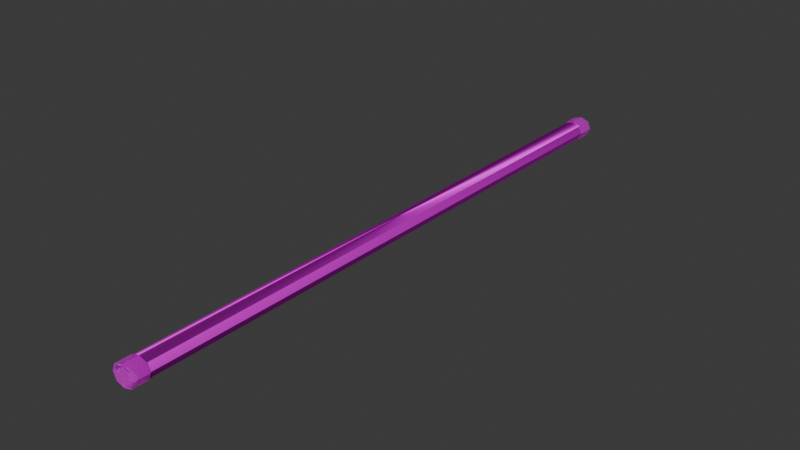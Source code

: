 # Source: Pipe.blend  (saved by Blender 4.0.36; exported with 4.5.12 LTS)
import bpy
from mathutils import Matrix  # noqa: F401  (used for matrix-valued properties, if any)

bpy.ops.wm.read_factory_settings(use_empty=True)
scene = bpy.context.scene
scene.name = 'Scene'

# ---- collections
col_collection = bpy.data.collections.new('Collection'); scene.collection.children.link(col_collection)

# ---- images (referenced by path relative to the original .blend; pixels are not part of the script)
import os
ASSET_DIR = os.environ.get("B2B_ASSET_DIR", "")  # directory of the original .blend (textures are referenced by path, not embedded)
HERE = os.path.dirname(os.path.abspath(__file__))  # packed textures are extracted next to this script under _unpacked/

def load_image(name, relpath, width, height, colorspace="sRGB"):
    """Load a texture the original file referenced (path relative to the .blend, or extracted next to this script)."""
    p = next((c for c in (os.path.join(HERE, relpath), os.path.join(ASSET_DIR, relpath)) if relpath and os.path.exists(c)), "")
    if p:
        img = bpy.data.images.load(p, check_existing=True)
        img.name = name
    else:  # same state as the original file: an image datablock whose file is absent (Cycles renders it pink)
        img = bpy.data.images.new(name, width, height)
        img.source = "FILE"
        img.filepath = "//" + (relpath or name)
    img.colorspace_settings.name = colorspace
    return img
img_download_jpg = load_image('download.jpg', 'download.jpg', 1024, 1024, 'sRGB')
img_chjpdmf0zs9sci9pbwfnzxmvd2vic2l0zs8ymdizltewl3jhd3bpegvsb2z = load_image('cHJpdmF0ZS9sci9pbWFnZXMvd2Vic2l0ZS8yMDIzLTEwL3Jhd3BpeGVsb2Z', 'cHJpdmF0ZS9sci9pbWFnZXMvd2Vic2l0ZS8yMDIzLTEwL3Jhd3BpeGVsb2ZmaWNlMV9waG90b19vZl9pcm9uX3RleHR1cmVfYmFja2dyb3VuZF9zaW1wbGVfYWVzdGhldF8zNDJlYWZlMi1lNGZlLTQzNGMtOWZkMi0xMDlkNjZlMzk4MTNfMS5qcGc.webp', 1024, 1024, 'sRGB')

# ---- materials (node trees are filled in below, after node groups)
mat_pipe_main = bpy.data.materials.new('pipe main')
mat_pipe_main.alpha_threshold = 0.0
mat_pipe_main.use_transparent_shadow = False
mat_pipe_main.preview_render_type = 'FLUID'
mat_pipe_main.roughness = 0.5
mat_pipe_main.line_color = (0.0, 0.0, 0.0, 1.0)
mat_material = bpy.data.materials.new('Material')
mat_material.use_transparent_shadow = False

# ---- material node trees
mat_pipe_main.use_nodes = True; mat_pipe_main.node_tree.nodes.clear()
_N = mat_pipe_main.node_tree.nodes; _L = mat_pipe_main.node_tree.links
n0 = _N.new('ShaderNodeOutputMaterial'); n0.name = 'Material Output'; n0.location = (300, 300)
n1 = _N.new('ShaderNodeBsdfPrincipled'); n1.name = 'Principled BSDF'; n1.location = (10, 300)
n1.inputs[1].default_value = 0.9291
n1.inputs[2].default_value = 1.0
n1.inputs[3].default_value = 1.0
n1.inputs[9].default_value = (0.0, 0.2, 0.1)
n1.inputs[10].default_value = 0.0
n1.inputs[13].default_value = 1.0
n1.inputs[14].default_value = (0.01783, 0.0112, 0.0, 1.0)
n1.inputs[15].default_value = 1.0
n1.inputs[16].default_value = 1.0
n2 = _N.new('ShaderNodeTexImage'); n2.name = 'Image Texture'; n2.location = (416, 326)
n2.image = img_download_jpg
n2.interpolation = 'Smart'
_L.new(n1.outputs[0], n0.inputs[0])
_L.new(n2.outputs[0], n1.inputs[0])
n0.is_active_output = True
mat_material.use_nodes = True; mat_material.node_tree.nodes.clear()
_N = mat_material.node_tree.nodes; _L = mat_material.node_tree.links
n0 = _N.new('ShaderNodeBsdfPrincipled'); n0.name = 'Principled BSDF'; n0.location = (10, 300)
n0.inputs[1].default_value = 0.8189
n0.inputs[2].default_value = 1.0
n0.inputs[3].default_value = 1.45
n0.inputs[4].default_value = 0.5
n1 = _N.new('ShaderNodeOutputMaterial'); n1.name = 'Material Output'; n1.location = (300, 300)
n2 = _N.new('ShaderNodeTexImage'); n2.name = 'Image Texture'; n2.location = (-280, 280)
n2.image = img_chjpdmf0zs9sci9pbwfnzxmvd2vic2l0zs8ymdizltewl3jhd3bpegvsb2z
_L.new(n0.outputs[0], n1.inputs[0])
_L.new(n2.outputs[0], n0.inputs[0])
n1.is_active_output = True

# ---- world
world_world = bpy.data.worlds.new('World'); scene.world = world_world
world_world.use_nodes = True; world_world.node_tree.nodes.clear()
_N = world_world.node_tree.nodes; _L = world_world.node_tree.links
n0 = _N.new('ShaderNodeOutputWorld'); n0.name = 'World Output'; n0.location = (300, 300)
n1 = _N.new('ShaderNodeBackground'); n1.name = 'Background'; n1.location = (10, 300)
n1.inputs[0].default_value = (0.05088, 0.05088, 0.05088, 1.0)
_L.new(n1.outputs[0], n0.inputs[0])
n0.is_active_output = True
world_world.color = (0.05088, 0.05088, 0.05088)
world_world.use_sun_shadow = False
world_world.sun_shadow_jitter_overblur = 0.0

# ---- meshes
me_cube = bpy.data.meshes.new('Cube')
me_cube.from_pydata([(-11.77, 447.1, -7.135), (-0.6829, 447.1, -16.87), (-0.6829, 447.1, -7.135), (-0.7261, -402.0, -16.82), (-0.7261, -402.0, -7.178), (-0.7261, 623.6, -16.82), (-0.7261, 623.6, -7.178), (-11.73, -402.0, -16.82), (-11.73, -402.0, -7.178), (-11.73, 623.6, -16.82), (-11.73, 623.6, -7.178), (-11.77, 447.1, -16.87), (-0.6829, -228.3, -7.135), (-11.77, -228.3, -7.135), (-11.77, -228.3, -16.87), (-0.6829, -228.3, -16.87), (-11.51, 447.1, -7.394), (-0.9421, 447.1, -16.61), (-0.9421, 447.1, -7.394), (-0.8989, -402.0, -16.65), (-0.8989, -402.0, -7.351), (-0.8989, 623.6, -16.65), (-0.8989, 623.6, -7.351), (-11.55, -402.0, -16.65), (-11.55, -402.0, -7.351), (-11.55, 623.6, -16.65), (-11.55, 623.6, -7.351), (-11.51, 447.1, -16.61), (-0.9421, -228.3, -7.394), (-11.51, -228.3, -7.394), (-11.51, -228.3, -16.61), (-0.9421, -228.3, -16.61), (1.337, 623.6, -12.0), (-6.227, 623.6, -18.63), (-6.227, 447.1, -18.69), (-0.6883, -378.2, -7.141), (-6.227, 447.1, -5.311), (-6.227, 623.6, -5.37), (1.396, 447.1, -12.0), (1.337, -402.0, -12.0), (-0.6883, 598.3, -16.86), (-13.85, 447.1, -12.0), (-11.77, 598.3, -16.86), (-11.77, 109.1, -7.135), (-6.227, -402.0, -18.63), (-11.77, 598.3, -7.141), (-6.227, -402.0, -5.37), (-11.77, -378.2, -16.86), (-13.79, -402.0, -12.0), (-13.79, 623.6, -12.0), (-0.6829, 109.1, -16.87), (-0.6883, 598.3, -7.141), (-0.6829, 109.1, -7.135), (-11.77, -378.2, -7.141), (-11.77, 109.1, -16.87), (-0.6883, -378.2, -16.86), (1.396, -228.3, -12.0), (-13.85, -228.3, -12.0), (-6.227, -228.3, -5.311), (-6.227, -228.3, -18.69), (1.099, 623.6, -12.0), (-6.227, 623.6, -18.39), (-6.227, 447.1, -18.33), (-0.9367, -378.2, -7.389), (-6.227, 447.1, -5.667), (-6.227, 623.6, -5.608), (1.04, 447.1, -12.0), (1.099, -402.0, -12.0), (-0.9367, 598.3, -16.61), (-13.49, 447.1, -12.0), (-11.52, 598.3, -16.61), (-11.51, 109.1, -7.394), (-6.227, -402.0, -18.39), (-11.52, 598.3, -7.389), (-6.227, -402.0, -5.608), (-11.52, -378.2, -16.61), (-13.55, -402.0, -12.0), (-13.55, 623.6, -12.0), (-0.9421, 109.1, -16.61), (-0.9367, 598.3, -7.389), (-0.9421, 109.1, -7.394), (-11.52, -378.2, -7.389), (-11.51, 109.1, -16.61), (-0.9367, -378.2, -16.61), (1.04, -228.3, -12.0), (-13.49, -228.3, -12.0), (-6.227, -228.3, -5.667), (-6.227, -228.3, -18.33), (-0.8125, -403.1, -16.74), (-0.8125, -403.1, -7.265), (-0.8125, 625.2, -16.74), (-0.8125, 625.2, -7.265), (-11.64, -403.1, -16.74), (-11.64, -403.1, -7.265), (-11.64, 625.2, -16.74), (-11.64, 625.2, -7.265), (-6.227, 598.3, -18.68), (-6.227, 598.3, -5.318), (-6.227, 109.1, -18.69), (1.389, 598.3, -12.0), (-6.227, 109.1, -5.311), (-13.84, -378.2, -12.0), (1.396, 109.1, -12.0), (-13.84, 598.3, -12.0), (1.389, -378.2, -12.0), (-13.85, 109.1, -12.0), (-6.227, -378.2, -5.318), (-6.227, -378.2, -18.68), (-6.227, 598.3, -18.34), (-6.227, 598.3, -5.66), (-6.227, 109.1, -18.33), (1.047, 598.3, -12.0), (-6.227, 109.1, -5.667), (-13.5, -378.2, -12.0), (1.04, 109.1, -12.0), (-13.5, 598.3, -12.0), (1.047, -378.2, -12.0), (-13.49, 109.1, -12.0), (-6.227, -378.2, -5.66), (-6.227, -378.2, -18.34), (1.218, 625.2, -12.0), (-6.227, 625.2, -18.51), (-6.227, 625.2, -5.489), (1.218, -403.1, -12.0), (-6.227, -403.1, -18.51), (-6.227, -403.1, -5.489), (-13.67, -403.1, -12.0), (-13.67, 625.2, -12.0), (-0.2345, -377.2, -6.742), (-0.2754, -403.0, -6.783), (-0.2754, -403.0, -17.22), (1.956, -403.0, -12.0), (-12.18, -403.0, -17.22), (-6.227, -403.0, -19.17), (-6.227, -403.0, -4.827), (-12.18, -403.0, -6.783), (-12.22, -377.2, -17.26), (-14.41, -403.0, -12.0), (-12.22, -377.2, -6.742), (-0.2345, -377.2, -17.26), (-14.47, -377.2, -12.0), (2.013, -377.2, -12.0), (-6.227, -377.2, -4.771), (-6.227, -377.2, -19.23), (-0.2168, 624.7, -17.27), (2.037, 624.7, -12.0), (-0.2168, 624.7, -6.732), (-6.227, 624.7, -19.24), (-12.24, 624.7, -17.27), (-12.24, 624.7, -6.732), (-6.227, 624.7, -4.756), (-0.1755, 597.1, -17.31), (-12.28, 597.1, -17.31), (-12.28, 597.1, -6.691), (-14.49, 624.7, -12.0), (-0.1755, 597.1, -6.691), (-6.227, 597.1, -19.3), (-6.227, 597.1, -4.699), (2.094, 597.1, -12.0), (-14.55, 597.1, -12.0)], [], [(1, 34, 96, 40), (34, 11, 42, 96), (9, 33, 147, 148), (99, 40, 151, 158), (0, 36, 97, 45), (36, 2, 51, 97), (49, 9, 148, 154), (33, 5, 144, 147), (15, 59, 98, 50), (59, 14, 54, 98), (98, 54, 11, 34), (50, 98, 34, 1), (2, 38, 99, 51), (38, 1, 40, 99), (103, 45, 153, 159), (97, 51, 155, 157), (13, 58, 100, 43), (58, 12, 52, 100), (100, 52, 2, 36), (43, 100, 36, 0), (13, 57, 101, 53), (57, 14, 47, 101), (55, 104, 141, 139), (8, 46, 134, 135), (12, 56, 102, 52), (56, 15, 50, 102), (102, 50, 1, 38), (52, 102, 38, 2), (10, 49, 154, 149), (32, 6, 146, 145), (103, 42, 11, 41), (45, 103, 41, 0), (107, 55, 139, 143), (101, 47, 136, 140), (104, 55, 15, 56), (35, 104, 56, 12), (0, 41, 105, 43), (41, 11, 54, 105), (105, 54, 14, 57), (43, 105, 57, 13), (46, 4, 129, 134), (4, 39, 131, 129), (106, 35, 12, 58), (53, 106, 58, 13), (39, 3, 130, 131), (47, 107, 143, 136), (107, 47, 14, 59), (55, 107, 59, 15), (17, 68, 108, 62), (68, 21, 61, 108), (108, 61, 25, 70), (62, 108, 70, 27), (16, 73, 109, 64), (73, 26, 65, 109), (109, 65, 22, 79), (64, 109, 79, 18), (31, 78, 110, 87), (78, 17, 62, 110), (110, 62, 27, 82), (87, 110, 82, 30), (18, 79, 111, 66), (79, 22, 60, 111), (111, 60, 21, 68), (66, 111, 68, 17), (29, 71, 112, 86), (71, 16, 64, 112), (112, 64, 18, 80), (86, 112, 80, 28), (29, 81, 113, 85), (81, 24, 76, 113), (113, 76, 23, 75), (85, 113, 75, 30), (28, 80, 114, 84), (80, 18, 66, 114), (114, 66, 17, 78), (84, 114, 78, 31), (26, 73, 115, 77), (73, 16, 69, 115), (115, 69, 27, 70), (77, 115, 70, 25), (20, 63, 116, 67), (63, 28, 84, 116), (116, 84, 31, 83), (67, 116, 83, 19), (16, 71, 117, 69), (71, 29, 85, 117), (117, 85, 30, 82), (69, 117, 82, 27), (24, 81, 118, 74), (81, 29, 86, 118), (118, 86, 28, 63), (74, 118, 63, 20), (19, 83, 119, 72), (83, 31, 87, 119), (119, 87, 30, 75), (72, 119, 75, 23), (6, 32, 120, 91), (32, 5, 90, 120), (120, 90, 21, 60), (91, 120, 60, 22), (5, 33, 121, 90), (33, 9, 94, 121), (121, 94, 25, 61), (90, 121, 61, 21), (10, 37, 122, 95), (37, 6, 91, 122), (122, 91, 22, 65), (95, 122, 65, 26), (3, 39, 123, 88), (39, 4, 89, 123), (123, 89, 20, 67), (88, 123, 67, 19), (7, 44, 124, 92), (44, 3, 88, 124), (124, 88, 19, 72), (92, 124, 72, 23), (4, 46, 125, 89), (46, 8, 93, 125), (125, 93, 24, 74), (89, 125, 74, 20), (8, 48, 126, 93), (48, 7, 92, 126), (126, 92, 23, 76), (93, 126, 76, 24), (9, 49, 127, 94), (49, 10, 95, 127), (127, 95, 26, 77), (94, 127, 77, 25), (140, 136, 132, 137), (138, 140, 137, 135), (129, 131, 141, 128), (131, 130, 139, 141), (135, 134, 142, 138), (134, 129, 128, 142), (130, 133, 143, 139), (133, 132, 136, 143), (35, 106, 142, 128), (53, 101, 140, 138), (44, 7, 132, 133), (104, 35, 128, 141), (7, 48, 137, 132), (106, 53, 138, 142), (3, 44, 133, 130), (48, 8, 135, 137), (156, 152, 148, 147), (151, 156, 147, 144), (157, 155, 146, 150), (153, 157, 150, 149), (158, 151, 144, 145), (155, 158, 145, 146), (149, 154, 159, 153), (154, 148, 152, 159), (45, 97, 157, 153), (51, 99, 158, 155), (37, 10, 149, 150), (96, 42, 152, 156), (6, 37, 150, 146), (40, 96, 156, 151), (42, 103, 159, 152), (5, 32, 145, 144)])
me_cube.polygons.foreach_set('material_index', [0, 0, 1, 0, 0, 0, 1, 1, 0, 0, 0, 0, 0, 0, 0, 0, 0, 0, 0, 0, 0, 0, 0, 1, 0, 0, 0, 0, 1, 1, 0, 0, 0, 0, 0, 0, 0, 0, 0, 0, 1, 1, 0, 0, 1, 0, 0, 0, 0, 1, 1, 0, 0, 1, 1, 0, 0, 0, 0, 0, 0, 1, 1, 0, 0, 0, 0, 0, 0, 1, 1, 0, 0, 0, 0, 0, 1, 0, 0, 1, 1, 0, 0, 1, 0, 0, 0, 0, 1, 0, 0, 1, 1, 0, 0, 1, 0, 0, 1, 1, 0, 0, 1, 1, 1, 0, 1, 1, 0, 0, 1, 1, 1, 1, 1, 1, 0, 0, 1, 1, 1, 0, 1, 1, 1, 0, 1, 0, 1, 1, 1, 1, 1, 1, 1, 1, 0, 0, 1, 0, 1, 0, 1, 1, 1, 1, 1, 1, 1, 1, 1, 1, 0, 0, 1, 0, 1, 0, 0, 1])
_uv = me_cube.uv_layers.new(name='UVMap')
_uv.uv.foreach_set('vector', [0.1505, 0.5434, 0.1561, 0.5448, 0.1563, 0.9797, 0.1524, 0.9779, 0.1561, 0.5448, 0.1633, 0.5453, 0.1614, 0.9827, 0.1563, 0.9797, 0.2425, 0.2332, 0.1885, 0.2472, 0.1578, 0.2461, 0.2288, 0.2302, 0.1588, 0.9773, 0.1524, 0.9779, 0.1505, 0.9778, 0.1588, 0.977, 0.1638, 0.5438, 0.1648, 0.5419, 0.1613, 0.9796, 0.1561, 0.9826, 0.1648, 0.5419, 0.1633, 0.5391, 0.1652, 0.9779, 0.1613, 0.9796, 0.3165, 0.2291, 0.2425, 0.2332, 0.2288, 0.2302, 0.3164, 0.2258, 0.1885, 0.2472, 0.1986, 0.2721, 0.1578, 0.2757, 0.1578, 0.2461, 0.3836, 0.5341, 0.4337, 0.5341, 0.4337, 0.9847, 0.3836, 0.9847, 0.4337, 0.5341, 0.4839, 0.5341, 0.4839, 0.9847, 0.4337, 0.9847, 0.0347, 0.003265, 0.01117, 0.001902, 0.008092, 0.9976, 0.03231, 0.9973, 0.05714, 0.004063, 0.0347, 0.003265, 0.03231, 0.9973, 0.05662, 0.9975, 0.1633, 0.5391, 0.1552, 0.5415, 0.1588, 0.9773, 0.1652, 0.9779, 0.1552, 0.5415, 0.1505, 0.5434, 0.1524, 0.9779, 0.1588, 0.9773, 0.1587, 0.9866, 0.1561, 0.9826, 0.1612, 0.9828, 0.1587, 0.9866, 0.1613, 0.9796, 0.1652, 0.9779, 0.1671, 0.9777, 0.1647, 0.9797, 0.5748, 0.5341, 0.6249, 0.5341, 0.6249, 0.9847, 0.5748, 0.9847, 0.2425, 0.5341, 0.2926, 0.5341, 0.2926, 0.9847, 0.2425, 0.9847, 0.03058, 0.003268, 0.008092, 0.004065, 0.02833, 0.9989, 0.03259, 1.0, 0.05415, 0.001904, 0.03058, 0.003268, 0.03259, 1.0, 0.03373, 0.999, 0.7659, 0.5219, 0.7259, 0.5209, 0.8965, 0.3416, 0.944, 0.3394, 0.7259, 0.5209, 0.6859, 0.52, 0.8569, 0.3374, 0.8965, 0.3416, 0.8532, 0.322, 0.8964, 0.3197, 0.8964, 0.3215, 0.8599, 0.3231, 0.6577, 0.2923, 0.6566, 0.2812, 0.6701, 0.2805, 0.671, 0.2933, 0.2926, 0.5341, 0.3381, 0.5341, 0.3381, 0.9847, 0.2926, 0.9847, 0.3381, 0.5341, 0.3836, 0.5341, 0.3836, 0.9847, 0.3381, 0.9847, 0.03262, 0.004321, 0.05714, 0.004063, 0.05662, 0.9975, 0.04742, 0.9982, 0.008092, 0.004065, 0.03262, 0.004321, 0.04742, 0.9982, 0.02833, 0.9989, 0.3913, 0.2331, 0.3165, 0.2291, 0.3164, 0.2258, 0.4045, 0.2301, 0.3352, 0.2971, 0.4531, 0.2713, 0.4948, 0.2743, 0.3362, 0.3032, 0.1587, 0.9866, 0.1614, 0.9827, 0.1633, 0.5453, 0.1649, 0.5449, 0.1561, 0.9826, 0.1587, 0.9866, 0.1649, 0.5449, 0.1638, 0.5438, 0.828, 0.3298, 0.8532, 0.322, 0.8599, 0.3231, 0.8398, 0.3297, 0.8965, 0.3416, 0.8569, 0.3374, 0.8644, 0.3364, 0.8983, 0.3397, 0.8964, 0.3197, 0.8532, 0.322, 0.6858, 0.1405, 0.7259, 0.1396, 0.9445, 0.3218, 0.8964, 0.3197, 0.7259, 0.1396, 0.7663, 0.1387, 0.03373, 0.999, 0.01821, 0.9982, 0.03266, 0.0, 0.05415, 0.001904, 0.01821, 0.9982, 0.008092, 0.9976, 0.01117, 0.001902, 0.03266, 0.0, 0.5293, 0.9847, 0.4839, 0.9847, 0.4839, 0.5341, 0.5293, 0.5341, 0.5748, 0.9847, 0.5293, 0.9847, 0.5293, 0.5341, 0.5748, 0.5341, 0.6566, 0.2812, 0.612, 0.2726, 0.618, 0.2705, 0.6701, 0.2805, 0.612, 0.2726, 0.5515, 0.2725, 0.5461, 0.2704, 0.618, 0.2705, 0.9946, 0.3301, 0.9445, 0.3218, 0.7663, 0.1387, 0.8109, 0.1376, 0.944, 0.3394, 0.9946, 0.3301, 0.8105, 0.5229, 0.7659, 0.5219, 0.5515, 0.2725, 0.508, 0.2791, 0.4948, 0.2781, 0.5461, 0.2704, 0.8569, 0.3374, 0.828, 0.3298, 0.8398, 0.3297, 0.8644, 0.3364, 0.828, 0.3298, 0.8569, 0.3374, 0.6859, 0.52, 0.6414, 0.5189, 0.8532, 0.322, 0.828, 0.3298, 0.6414, 0.1416, 0.6858, 0.1405, 0.6274, 0.08691, 0.6275, 5.96e-08, 0.648, 2.086e-07, 0.648, 0.08691, 0.2834, 0.1772, 0.2724, 0.2623, 0.2518, 0.2475, 0.2954, 0.186, 0.2954, 0.186, 0.2518, 0.2475, 0.2727, 0.2379, 0.2962, 0.1921, 0.6481, 0.08691, 0.648, 2.086e-07, 0.6686, 5.96e-08, 0.6686, 0.08691, 0.7057, 0.08691, 0.7057, 5.96e-08, 0.7263, 2.086e-07, 0.7263, 0.08691, 0.3008, 0.1968, 0.3612, 0.2382, 0.3868, 0.248, 0.2908, 0.1964, 0.2908, 0.1964, 0.3868, 0.248, 0.3756, 0.2628, 0.2821, 0.1937, 0.5698, 0.08691, 0.5698, 1.788e-07, 0.5903, 2.98e-08, 0.5904, 0.08691, 0.1102, 0.008689, 0.1205, 0.9886, 0.1079, 0.9903, 0.1087, 0.007812, 0.8544, 0.5334, 0.8544, 0.9847, 0.8066, 0.9847, 0.8066, 0.5334, 0.6249, 0.9847, 0.6249, 0.5334, 0.6727, 0.5334, 0.6727, 0.9847, 0.1087, 0.007812, 0.1079, 0.9903, 0.09537, 0.9886, 0.1086, 0.008645, 0.5904, 0.08691, 0.5903, 2.98e-08, 0.6089, 0.0, 0.6089, 0.08691, 0.2821, 0.1937, 0.3756, 0.2628, 0.3287, 0.2754, 0.2831, 0.1878, 0.2831, 0.1878, 0.3287, 0.2754, 0.2724, 0.2623, 0.2834, 0.1772, 0.6089, 0.08691, 0.6089, 0.0, 0.6275, 5.96e-08, 0.6274, 0.08691, 0.1205, 0.009894, 0.1191, 0.9867, 0.1079, 0.9864, 0.1087, 0.01011, 0.7588, 0.9847, 0.7588, 0.5334, 0.8066, 0.5334, 0.8066, 0.9847, 0.9883, 0.5334, 0.9883, 0.9847, 0.9405, 0.9847, 0.9405, 0.5334, 0.1087, 0.01011, 0.1079, 0.9864, 0.09676, 0.9867, 0.09725, 0.009891, 0.1952, 0.9855, 0.2013, 0.482, 0.194, 0.4826, 0.1963, 0.9851, 0.3617, 0.4019, 0.3566, 0.3608, 0.4063, 0.3529, 0.4247, 0.4015, 0.4247, 0.3035, 0.4063, 0.3529, 0.3575, 0.3444, 0.361, 0.3032, 0.1963, 0.9851, 0.194, 0.4826, 0.1867, 0.482, 0.1974, 0.9855, 0.09725, 0.009891, 0.09676, 0.9867, 0.1089, 0.9874, 0.1025, 0.009376, 0.9405, 0.5334, 0.9405, 0.9847, 0.8975, 0.9847, 0.8975, 0.5334, 0.8975, 0.5334, 0.8975, 0.9847, 0.8544, 0.9847, 0.8544, 0.5334, 0.1025, 0.009376, 0.1089, 0.9874, 0.1205, 0.9886, 0.1102, 0.008689, 0.3612, 0.2382, 0.3008, 0.1968, 0.3011, 0.1953, 0.3164, 0.235, 0.7057, 5.96e-08, 0.7057, 0.08691, 0.6872, 0.08691, 0.6872, 0.0, 0.6872, 0.0, 0.6872, 0.08691, 0.6686, 0.08691, 0.6686, 5.96e-08, 0.3164, 0.235, 0.3011, 0.1953, 0.2962, 0.1921, 0.2727, 0.2379, 0.2562, 0.3609, 0.2222, 0.4004, 0.1613, 0.3988, 0.2198, 0.3531, 0.19, 0.477, 0.1867, 0.989, 0.1963, 0.9919, 0.194, 0.4725, 0.194, 0.4725, 0.1963, 0.9919, 0.2058, 0.989, 0.198, 0.477, 0.2198, 0.3531, 0.1578, 0.3066, 0.2197, 0.3049, 0.2588, 0.3456, 0.7588, 0.5334, 0.7588, 0.9847, 0.7158, 0.9847, 0.7158, 0.5334, 0.1191, 0.9867, 0.1205, 0.009894, 0.1158, 0.00936, 0.107, 0.9874, 0.107, 0.9874, 0.1158, 0.00936, 0.1086, 0.008645, 0.09537, 0.9886, 0.7158, 0.5334, 0.7158, 0.9847, 0.6727, 0.9847, 0.6727, 0.5334, 0.3566, 0.3608, 0.3617, 0.4019, 0.2916, 0.4014, 0.3051, 0.3626, 0.2013, 0.482, 0.1952, 0.9855, 0.1889, 0.9868, 0.1962, 0.4802, 0.1962, 0.4802, 0.1889, 0.9868, 0.1867, 0.989, 0.19, 0.477, 0.3051, 0.3626, 0.2916, 0.4014, 0.2222, 0.4004, 0.2562, 0.3609, 0.2588, 0.3456, 0.2197, 0.3049, 0.29, 0.3038, 0.3066, 0.3427, 0.198, 0.477, 0.2058, 0.989, 0.2034, 0.9867, 0.1918, 0.4802, 0.1918, 0.4802, 0.2034, 0.9867, 0.1974, 0.9855, 0.1867, 0.482, 0.3066, 0.3427, 0.29, 0.3038, 0.361, 0.3032, 0.3575, 0.3444, 0.4531, 0.2713, 0.3352, 0.2971, 0.3358, 0.2947, 0.4117, 0.2675, 0.3352, 0.2971, 0.1986, 0.2721, 0.2387, 0.2676, 0.3358, 0.2947, 0.3358, 0.2947, 0.2387, 0.2676, 0.2724, 0.2623, 0.3287, 0.2754, 0.4117, 0.2675, 0.3358, 0.2947, 0.3287, 0.2754, 0.3756, 0.2628, 0.1986, 0.2721, 0.1885, 0.2472, 0.2221, 0.2476, 0.2387, 0.2676, 0.1885, 0.2472, 0.2425, 0.2332, 0.2586, 0.2359, 0.2221, 0.2476, 0.2221, 0.2476, 0.2586, 0.2359, 0.2727, 0.2379, 0.2518, 0.2475, 0.2387, 0.2676, 0.2221, 0.2476, 0.2518, 0.2475, 0.2724, 0.2623, 0.3913, 0.2331, 0.45, 0.2468, 0.4168, 0.2477, 0.3754, 0.236, 0.45, 0.2468, 0.4531, 0.2713, 0.4117, 0.2675, 0.4168, 0.2477, 0.4168, 0.2477, 0.4117, 0.2675, 0.3756, 0.2628, 0.3868, 0.248, 0.3754, 0.236, 0.4168, 0.2477, 0.3868, 0.248, 0.3612, 0.2382, 0.508, 0.2791, 0.5515, 0.2725, 0.5558, 0.2742, 0.5202, 0.2799, 0.5515, 0.2725, 0.612, 0.2726, 0.6065, 0.2745, 0.5558, 0.2742, 0.2389, 0.3532, 0.2621, 0.3595, 0.2562, 0.3609, 0.2198, 0.3531, 0.2653, 0.3469, 0.2389, 0.3532, 0.2198, 0.3531, 0.2588, 0.3456, 0.5544, 0.2982, 0.5082, 0.29, 0.5219, 0.2892, 0.56, 0.2963, 0.5082, 0.29, 0.508, 0.2791, 0.5202, 0.2799, 0.5219, 0.2892, 0.3072, 0.3441, 0.2653, 0.3469, 0.2588, 0.3456, 0.3066, 0.3427, 0.3512, 0.3459, 0.3072, 0.3441, 0.3066, 0.3427, 0.3575, 0.3444, 0.612, 0.2726, 0.6566, 0.2812, 0.6425, 0.282, 0.6065, 0.2745, 0.6566, 0.2812, 0.6577, 0.2923, 0.6455, 0.2915, 0.6425, 0.282, 0.305, 0.3612, 0.3506, 0.3592, 0.3566, 0.3608, 0.3051, 0.3626, 0.2621, 0.3595, 0.305, 0.3612, 0.3051, 0.3626, 0.2562, 0.3609, 0.6577, 0.2923, 0.6143, 0.2988, 0.6103, 0.2971, 0.6455, 0.2915, 0.6143, 0.2988, 0.5544, 0.2982, 0.56, 0.2963, 0.6103, 0.2971, 0.3831, 0.3529, 0.3512, 0.3459, 0.3575, 0.3444, 0.4063, 0.3529, 0.3506, 0.3592, 0.3831, 0.3529, 0.4063, 0.3529, 0.3566, 0.3608, 0.2425, 0.2332, 0.3165, 0.2291, 0.3165, 0.2323, 0.2586, 0.2359, 0.3165, 0.2291, 0.3913, 0.2331, 0.3754, 0.236, 0.3165, 0.2323, 0.3165, 0.2323, 0.3754, 0.236, 0.3612, 0.2382, 0.3164, 0.235, 0.2586, 0.2359, 0.3165, 0.2323, 0.3164, 0.235, 0.2727, 0.2379, 0.1578, 0.4019, 0.2198, 0.4019, 0.2198, 0.4454, 0.1583, 0.4454, 0.4931, 0.3964, 0.5552, 0.3964, 0.5546, 0.4399, 0.4931, 0.4399, 0.6172, 0.4399, 0.5557, 0.4399, 0.5552, 0.3964, 0.6172, 0.3964, 0.4182, 0.4454, 0.3567, 0.4454, 0.3567, 0.4019, 0.4187, 0.4019, 0.4931, 0.4399, 0.4251, 0.4399, 0.4247, 0.3964, 0.4931, 0.3964, 0.6852, 0.4399, 0.6172, 0.4399, 0.6172, 0.3964, 0.6856, 0.3964, 0.3567, 0.4454, 0.2887, 0.4454, 0.2882, 0.4019, 0.3567, 0.4019, 0.2878, 0.4454, 0.2198, 0.4454, 0.2198, 0.4019, 0.2882, 0.4019, 0.9445, 0.3218, 0.9946, 0.3301, 0.9775, 0.3301, 0.9379, 0.3232, 0.944, 0.3394, 0.8965, 0.3416, 0.8983, 0.3397, 0.9367, 0.3381, 0.5082, 0.29, 0.5544, 0.2982, 0.5485, 0.3003, 0.4948, 0.2908, 0.8964, 0.3197, 0.9445, 0.3218, 0.9379, 0.3232, 0.8964, 0.3215, 0.5544, 0.2982, 0.6143, 0.2988, 0.6193, 0.3009, 0.5485, 0.3003, 0.9946, 0.3301, 0.944, 0.3394, 0.9367, 0.3381, 0.9775, 0.3301, 0.508, 0.2791, 0.5082, 0.29, 0.4948, 0.2908, 0.4948, 0.2781, 0.6143, 0.2988, 0.6577, 0.2923, 0.671, 0.2933, 0.6193, 0.3009, 0.5564, 0.3498, 0.4873, 0.3498, 0.4874, 0.3032, 0.556, 0.3032, 0.5575, 0.2238, 0.6266, 0.2238, 0.6261, 0.2704, 0.5575, 0.2704, 0.4247, 0.3498, 0.4938, 0.3498, 0.4937, 0.3964, 0.4251, 0.3964, 0.5575, 0.1772, 0.6266, 0.1772, 0.6261, 0.2238, 0.5575, 0.2238, 0.4948, 0.2238, 0.5575, 0.2238, 0.5575, 0.2704, 0.4953, 0.2704, 0.4938, 0.3498, 0.5564, 0.3498, 0.5559, 0.3964, 0.4937, 0.3964, 0.5575, 0.2238, 0.4953, 0.2238, 0.4948, 0.1772, 0.5575, 0.1772, 0.4252, 0.3032, 0.4874, 0.3032, 0.4873, 0.3498, 0.4247, 0.3498, 0.1561, 0.9826, 0.1613, 0.9796, 0.1647, 0.9797, 0.1612, 0.9828, 0.1652, 0.9779, 0.1588, 0.9773, 0.1588, 0.977, 0.1671, 0.9777, 0.45, 0.2468, 0.3913, 0.2331, 0.4045, 0.2301, 0.4799, 0.2454, 0.1563, 0.9797, 0.1614, 0.9827, 0.1563, 0.9828, 0.1528, 0.9798, 0.4531, 0.2713, 0.45, 0.2468, 0.4799, 0.2454, 0.4948, 0.2743, 0.1524, 0.9779, 0.1563, 0.9797, 0.1528, 0.9798, 0.1505, 0.9778, 0.1614, 0.9827, 0.1587, 0.9866, 0.1587, 0.9866, 0.1563, 0.9828, 0.1986, 0.2721, 0.3352, 0.2971, 0.3362, 0.3032, 0.1578, 0.2757])
me_cube.materials.append(mat_pipe_main)
me_cube.materials.append(mat_material)
me_cube.use_mirror_vertex_groups = False
me_cube.update()

# ---- objects
ob_cube = bpy.data.objects.new('Cube', me_cube)

# ---- transforms, parenting, visibility, modifiers, constraints
ob_cube.location = (0.0, 0.0, 0.0)
ob_cube.scale = (1.0, 0.416, 1.0)
ob_cube.lock_rotations_4d = False
ob_cube.empty_display_type = 'ARROWS'
ob_cube.lineart.crease_threshold = 0.0

# ---- collection membership
col_collection.objects.link(ob_cube)

# ---- scene / render settings (as saved in the file)
scene.frame_start = 1; scene.frame_end = 250; scene.frame_set(1)
scene.render.engine = 'BLENDER_EEVEE_NEXT'
scene.cycles.sampling_pattern = 'TABULATED_SOBOL'
bpy.context.view_layer.update()

# ---- added for rendering (the .blend has no active camera and no usable light): camera, sun
cam_auto = bpy.data.cameras.new('AutoCamera')
cam_auto.lens = 50.0
cam_auto.sensor_width = 36.0
cam_auto.clip_end = 6954.6
ob_auto_camera = bpy.data.objects.new('AutoCamera', cam_auto)
scene.collection.objects.link(ob_auto_camera)
ob_auto_camera.location = (390.048, -429.34, 305.02)
ob_auto_camera.rotation_euler = (1.09748, -7.21219e-08, 0.694738)
scene.camera = ob_auto_camera
light_auto_sun = bpy.data.lights.new('AutoSun', 'SUN')
light_auto_sun.energy = 3.0
light_auto_sun.angle = 0.0523599
ob_auto_sun = bpy.data.objects.new('AutoSun', light_auto_sun)
scene.collection.objects.link(ob_auto_sun)
ob_auto_sun.rotation_euler = (0.872665, 0.174533, 0.523599)
bpy.context.view_layer.update()
